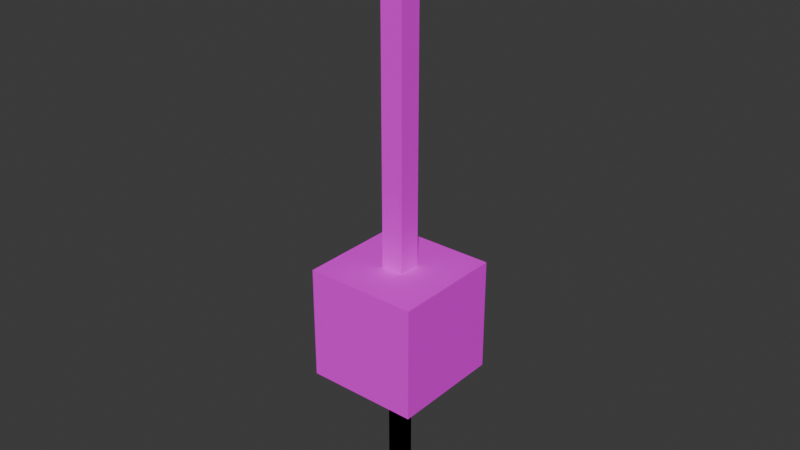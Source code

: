 # Source: spike.blend  (saved by Blender 5.2.45; exported with 4.5.12 LTS)
import bpy
from mathutils import Matrix  # noqa: F401  (used for matrix-valued properties, if any)

bpy.ops.wm.read_factory_settings(use_empty=True)
scene = bpy.context.scene
scene.name = 'SpikeScene'

# ---- collections
col_spike = bpy.data.collections.new('spike'); scene.collection.children.link(col_spike)

# ---- images (referenced by path relative to the original .blend; pixels are not part of the script)
import os
ASSET_DIR = os.environ.get("B2B_ASSET_DIR", "")  # directory of the original .blend (textures are referenced by path, not embedded)
HERE = os.path.dirname(os.path.abspath(__file__))  # packed textures are extracted next to this script under _unpacked/

def load_image(name, relpath, width, height, colorspace="sRGB"):
    """Load a texture the original file referenced (path relative to the .blend, or extracted next to this script)."""
    p = next((c for c in (os.path.join(HERE, relpath), os.path.join(ASSET_DIR, relpath)) if relpath and os.path.exists(c)), "")
    if p:
        img = bpy.data.images.load(p, check_existing=True)
        img.name = name
    else:  # same state as the original file: an image datablock whose file is absent (Cycles renders it pink)
        img = bpy.data.images.new(name, width, height)
        img.source = "FILE"
        img.filepath = "//" + (relpath or name)
    img.colorspace_settings.name = colorspace
    return img
img_spike_diffuse = load_image('spike_diffuse', 'spike_diffuse.png', 1024, 1024, 'sRGB')
img_spike_alt_diffuse = load_image('spike_alt_diffuse', 'spike_alt_diffuse.png', 1024, 1024, 'sRGB')

# ---- materials (node trees are filled in below, after node groups)
mat_spike_diffuse_mat = bpy.data.materials.new('spike_diffuse_mat')
mat_spike_alt_mat = bpy.data.materials.new('spike_alt_mat')

# ---- material node trees
mat_spike_diffuse_mat.use_nodes = True; mat_spike_diffuse_mat.node_tree.nodes.clear()
_N = mat_spike_diffuse_mat.node_tree.nodes; _L = mat_spike_diffuse_mat.node_tree.links
n0 = _N.new('ShaderNodeBsdfPrincipled'); n0.name = 'Principled BSDF'; n0.location = (-200, 100)
n0.inputs[10].default_value = 0.005
n1 = _N.new('ShaderNodeOutputMaterial'); n1.name = 'Material Output'; n1.location = (200, 100)
n2 = _N.new('ShaderNodeTexImage'); n2.name = 'Image Texture'; n2.location = (0, 0)
n2.image = img_spike_diffuse
n2.interpolation = 'Closest'
_L.new(n0.outputs[0], n1.inputs[0])
_L.new(n2.outputs[0], n0.inputs[0])
n1.is_active_output = True
mat_spike_alt_mat.use_nodes = True; mat_spike_alt_mat.node_tree.nodes.clear()
_N = mat_spike_alt_mat.node_tree.nodes; _L = mat_spike_alt_mat.node_tree.links
n0 = _N.new('ShaderNodeBsdfPrincipled'); n0.name = 'Principled BSDF'; n0.location = (-200, 100)
n0.inputs[10].default_value = 0.005
n1 = _N.new('ShaderNodeOutputMaterial'); n1.name = 'Material Output'; n1.location = (200, 100)
n2 = _N.new('ShaderNodeTexImage'); n2.name = 'Image Texture'; n2.location = (0, 0)
n2.image = img_spike_alt_diffuse
n2.interpolation = 'Closest'
_L.new(n0.outputs[0], n1.inputs[0])
_L.new(n2.outputs[0], n0.inputs[0])
n1.is_active_output = True

# ---- world
world_world = bpy.data.worlds.new('World'); scene.world = world_world
world_world.use_nodes = True; world_world.node_tree.nodes.clear()
_N = world_world.node_tree.nodes; _L = world_world.node_tree.links
n0 = _N.new('ShaderNodeOutputWorld'); n0.name = 'World Output'; n0.location = (200, 100)
n1 = _N.new('ShaderNodeBackground'); n1.name = 'Background'; n1.location = (-200, 100)
n1.inputs[0].default_value = (0.05088, 0.05088, 0.05088, 1.0)
_L.new(n1.outputs[0], n0.inputs[0])
n0.is_active_output = True
world_world.color = (0.05088, 0.05088, 0.05088)
world_world.sun_shadow_jitter_overblur = 0.0

# ---- meshes
me_spike_cube = bpy.data.meshes.new('spike_cube')
me_spike_cube.from_pydata([(0.1, -0.1, 0.0), (0.1, 0.1, 0.0), (0.1, 0.1, 0.2), (0.1, -0.1, 0.2), (-0.1, 0.1, 0.0), (-0.1, -0.1, 0.0), (-0.1, -0.1, 0.2), (-0.1, 0.1, 0.2), (0.02, -0.02, 0.2), (0.02, 0.02, 0.2), (0.02, 0.02, 0.8), (0.02, -0.02, 0.8), (-0.02, 0.02, 0.2), (-0.02, -0.02, 0.2), (-0.02, -0.02, 0.8), (-0.02, 0.02, 0.8)], [], [(0, 1, 2, 3), (4, 5, 6, 7), (1, 4, 7, 2), (5, 0, 3, 6), (6, 3, 2, 7), (4, 1, 0, 5), (8, 9, 10, 11), (12, 13, 14, 15), (9, 12, 15, 10), (13, 8, 11, 14), (14, 11, 10), (14, 10, 15)])
_uv = me_spike_cube.uv_layers.new(name='UVMap')
_uv.uv.foreach_set('vector', [0.0, 0.75, 0.25, 0.75, 0.25, 1.0, 0.0, 1.0, 0.25, 0.75, 0.5, 0.75, 0.5, 1.0, 0.25, 1.0, 0.5, 0.75, 0.75, 0.75, 0.75, 1.0, 0.5, 1.0, 0.75, 0.75, 1.0, 0.75, 1.0, 1.0, 0.75, 1.0, 0.0, 0.5, 0.25, 0.5, 0.25, 0.75, 0.0, 0.75, 0.5, 0.75, 0.25, 0.75, 0.25, 0.5, 0.5, 0.5, 0.625, 0.1875, 0.6875, 0.1875, 0.6875, 0.75, 0.625, 0.75, 0.6875, 0.1875, 0.75, 0.1875, 0.75, 0.75, 0.6875, 0.75, 0.5625, 0.1875, 0.625, 0.1875, 0.625, 0.75, 0.5625, 0.75, 0.5, 0.1875, 0.5625, 0.1875, 0.5625, 0.75, 0.5, 0.75, 0.75, 0.6875, 0.8125, 0.6875, 0.8125, 0.75, 0.75, 0.6875, 0.8125, 0.75, 0.75, 0.75])
me_spike_cube.materials.append(mat_spike_diffuse_mat)
me_spike_cube.update()
me_spike_cube_alt = bpy.data.meshes.new('spike_cube_alt')
me_spike_cube_alt.from_pydata([(0.07, -0.07, 0.0), (0.07, 0.07, 0.0), (0.07, 0.07, 0.14), (0.07, -0.07, 0.14), (-0.07, 0.07, 0.0), (-0.07, -0.07, 0.0), (-0.07, -0.07, 0.14), (-0.07, 0.07, 0.14), (0.014, -0.014, 0.14), (0.014, 0.014, 0.14), (0.014, 0.014, 0.56), (0.014, -0.014, 0.56), (-0.014, 0.014, 0.14), (-0.014, -0.014, 0.14), (-0.014, -0.014, 0.56), (-0.014, 0.014, 0.56)], [], [(0, 1, 2, 3), (4, 5, 6, 7), (1, 4, 7, 2), (5, 0, 3, 6), (6, 3, 2, 7), (4, 1, 0, 5), (8, 9, 10, 11), (12, 13, 14, 15), (9, 12, 15, 10), (13, 8, 11, 14), (14, 11, 10), (14, 10, 15)])
_uv = me_spike_cube_alt.uv_layers.new(name='UVMap')
_uv.uv.foreach_set('vector', [0.0, 0.75, 0.25, 0.75, 0.25, 1.0, 0.0, 1.0, 0.25, 0.75, 0.5, 0.75, 0.5, 1.0, 0.25, 1.0, 0.5, 0.75, 0.75, 0.75, 0.75, 1.0, 0.5, 1.0, 0.75, 0.75, 1.0, 0.75, 1.0, 1.0, 0.75, 1.0, 0.0, 0.5, 0.25, 0.5, 0.25, 0.75, 0.0, 0.75, 0.5, 0.75, 0.25, 0.75, 0.25, 0.5, 0.5, 0.5, 0.625, 0.1875, 0.6875, 0.1875, 0.6875, 0.75, 0.625, 0.75, 0.6875, 0.1875, 0.75, 0.1875, 0.75, 0.75, 0.6875, 0.75, 0.5625, 0.1875, 0.625, 0.1875, 0.625, 0.75, 0.5625, 0.75, 0.5, 0.1875, 0.5625, 0.1875, 0.5625, 0.75, 0.5, 0.75, 0.75, 0.6875, 0.8125, 0.6875, 0.8125, 0.75, 0.75, 0.6875, 0.8125, 0.75, 0.75, 0.75])
me_spike_cube_alt.materials.append(mat_spike_alt_mat)
me_spike_cube_alt.update()
me_spike_strip_01 = bpy.data.meshes.new('spike_strip_01')
me_spike_strip_01.from_pydata([(-0.025, 0.0, -0.12), (0.025, 0.0, -0.12), (0.025, 0.0, 0.0), (-0.025, 0.0, 0.0), (0.025, 0.0, -0.12), (-0.025, 0.0, -0.12), (-0.025, 0.0, 0.0), (0.025, 0.0, 0.0)], [], [(0, 1, 2, 3), (4, 5, 6, 7)])
_uv = me_spike_strip_01.uv_layers.new(name='UVMap')
_uv.uv.foreach_set('vector', [0.8125, 0.625, 0.9375, 0.625, 0.9375, 0.75, 0.8125, 0.75, 0.8125, 0.625, 0.9375, 0.625, 0.9375, 0.75, 0.8125, 0.75])
me_spike_strip_01.materials.append(mat_spike_diffuse_mat)
me_spike_strip_01.update()
me_spike_strip_02 = bpy.data.meshes.new('spike_strip_02')
me_spike_strip_02.from_pydata([(-0.025, 0.0, -0.12), (0.025, 0.0, -0.12), (0.025, 0.0, 0.0), (-0.025, 0.0, 0.0), (0.025, 0.0, -0.12), (-0.025, 0.0, -0.12), (-0.025, 0.0, 0.0), (0.025, 0.0, 0.0)], [], [(0, 1, 2, 3), (4, 5, 6, 7)])
_uv = me_spike_strip_02.uv_layers.new(name='UVMap')
_uv.uv.foreach_set('vector', [0.8125, 0.5, 0.9375, 0.5, 0.9375, 0.625, 0.8125, 0.625, 0.8125, 0.5, 0.9375, 0.5, 0.9375, 0.625, 0.8125, 0.625])
me_spike_strip_02.materials.append(mat_spike_diffuse_mat)
me_spike_strip_02.update()

# ---- objects
ob_spike_cube = bpy.data.objects.new('spike_cube', me_spike_cube)
ob_spike_cube_alt = bpy.data.objects.new('spike_cube_alt', me_spike_cube_alt)
ob_spike_strip_01 = bpy.data.objects.new('spike_strip_01', me_spike_strip_01)
ob_spike_strip_02 = bpy.data.objects.new('spike_strip_02', me_spike_strip_02)
ob_grip_hand = bpy.data.objects.new('grip_hand', None)
ob_tip = bpy.data.objects.new('tip', None)
ob_ribbon_root = bpy.data.objects.new('ribbon_root', None)

# ---- transforms, parenting, visibility, modifiers, constraints
ob_spike_cube.location = (0.0, 0.0, 0.0)
_m = ob_spike_cube.modifiers.new('Triangulate', 'TRIANGULATE')
_m.quad_method = 'BEAUTY'
_m.min_vertices = 5
ob_spike_cube_alt.location = (0.0, 0.0, 0.0)
_m = ob_spike_cube_alt.modifiers.new('Triangulate', 'TRIANGULATE')
_m.quad_method = 'BEAUTY'
_m.min_vertices = 5
ob_spike_strip_01.location = (0.0, 0.0, -0.01)
_m = ob_spike_strip_01.modifiers.new('Triangulate', 'TRIANGULATE')
_m.quad_method = 'BEAUTY'
_m.min_vertices = 5
ob_spike_strip_02.location = (0.0, 0.0, -0.13)
_m = ob_spike_strip_02.modifiers.new('Triangulate', 'TRIANGULATE')
_m.quad_method = 'BEAUTY'
_m.min_vertices = 5
ob_grip_hand.location = (0.0, 0.0, 0.19)
ob_grip_hand.empty_display_size = 0.03
ob_tip.location = (0.0, 0.0, 0.8)
ob_tip.empty_display_size = 0.03
ob_ribbon_root.location = (0.0, 0.0, -0.01)
ob_ribbon_root.empty_display_size = 0.03

# ---- collection membership
col_spike.objects.link(ob_spike_cube)
col_spike.objects.link(ob_spike_cube_alt)
col_spike.objects.link(ob_spike_strip_01)
col_spike.objects.link(ob_spike_strip_02)
col_spike.objects.link(ob_grip_hand)
col_spike.objects.link(ob_tip)
col_spike.objects.link(ob_ribbon_root)

# ---- scene / render settings (as saved in the file)
scene.frame_start = 1; scene.frame_end = 250; scene.frame_set(1)
scene.render.engine = 'BLENDER_EEVEE_NEXT'
scene.render.bake_bias = 0.0
scene.render.bake_samples = 0
scene.render.compositor_device = 'GPU'
scene.eevee.use_volume_custom_range = False
scene.eevee.fast_gi_thickness_near = 0.1
scene.eevee.fast_gi_thickness_far = 0.0
scene.eevee.ray_tracing_options.screen_trace_thickness = 0.1
bpy.context.view_layer.update()

# ---- added for rendering (the .blend has no active camera and no usable light): camera, sun
cam_auto = bpy.data.cameras.new('AutoCamera')
cam_auto.lens = 50.0
cam_auto.sensor_width = 36.0
cam_auto.clip_end = 1000.0
ob_auto_camera = bpy.data.objects.new('AutoCamera', cam_auto)
scene.collection.objects.link(ob_auto_camera)
ob_auto_camera.location = (1.00612, -1.20734, 1.07989)
ob_auto_camera.rotation_euler = (1.09748, -7.21219e-08, 0.694738)
scene.camera = ob_auto_camera
light_auto_sun = bpy.data.lights.new('AutoSun', 'SUN')
light_auto_sun.energy = 3.0
light_auto_sun.angle = 0.0523599
ob_auto_sun = bpy.data.objects.new('AutoSun', light_auto_sun)
scene.collection.objects.link(ob_auto_sun)
ob_auto_sun.rotation_euler = (0.872665, 0.174533, 0.523599)
bpy.context.view_layer.update()

